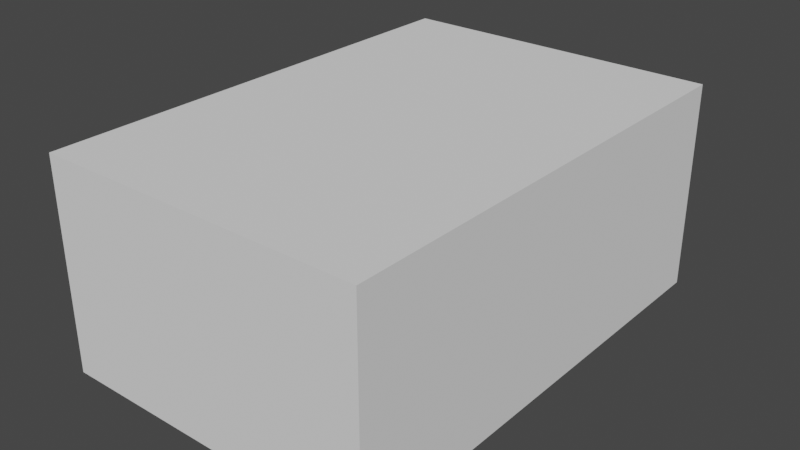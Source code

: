 # Source: house5.blend  (saved by Blender 3.6.11; exported with 4.5.12 LTS)
import bpy
from mathutils import Matrix  # noqa: F401  (used for matrix-valued properties, if any)

bpy.ops.wm.read_factory_settings(use_empty=True)
scene = bpy.context.scene
scene.name = 'Scene'

# ---- collections
col_collection = bpy.data.collections.new('Collection'); scene.collection.children.link(col_collection)

# ---- world
world_world = bpy.data.worlds.new('World'); scene.world = world_world
world_world.use_nodes = True; world_world.node_tree.nodes.clear()
_N = world_world.node_tree.nodes; _L = world_world.node_tree.links
n0 = _N.new('ShaderNodeOutputWorld'); n0.name = 'World Output'; n0.location = (300, 300)
n1 = _N.new('ShaderNodeBackground'); n1.name = 'Background'; n1.location = (10, 300)
n1.inputs[0].default_value = (0.05088, 0.05088, 0.05088, 1.0)
_L.new(n1.outputs[0], n0.inputs[0])
n0.is_active_output = True
world_world.color = (0.05088, 0.05088, 0.05088)
world_world.use_sun_shadow = False
world_world.sun_shadow_jitter_overblur = 0.0

# ---- meshes
me_cube = bpy.data.meshes.new('Cube')
me_cube.from_pydata([(-1.0, -0.5801, -0.6421), (-1.0, -0.5801, 0.6421), (-1.0, 2.342, -0.6421), (-1.0, 2.342, 0.6421), (1.0, -0.5801, -0.6421), (1.0, -0.5801, 0.6421), (1.0, 2.342, -0.6421), (1.0, 2.342, 0.6421)], [], [(0, 1, 3, 2), (2, 3, 7, 6), (6, 7, 5, 4), (4, 5, 1, 0), (2, 6, 4, 0), (7, 3, 1, 5)])
_uv = me_cube.uv_layers.new(name='UVMap')
_uv.uv.foreach_set('vector', [0.375, 0.0, 0.625, 0.0, 0.625, 0.25, 0.375, 0.25, 0.375, 0.25, 0.625, 0.25, 0.625, 0.5, 0.375, 0.5, 0.375, 0.5, 0.625, 0.5, 0.625, 0.75, 0.375, 0.75, 0.375, 0.75, 0.625, 0.75, 0.625, 1.0, 0.375, 1.0, 0.125, 0.5, 0.375, 0.5, 0.375, 0.75, 0.125, 0.75, 0.625, 0.5, 0.875, 0.5, 0.875, 0.75, 0.625, 0.75])
me_cube.update()

# ---- objects
ob_cube = bpy.data.objects.new('Cube', me_cube)

# ---- transforms, parenting, visibility, modifiers, constraints
ob_cube.location = (0.0, 0.0, 0.0)

# ---- collection membership
col_collection.objects.link(ob_cube)

# ---- scene / render settings (as saved in the file)
scene.frame_start = 1; scene.frame_end = 250; scene.frame_set(1)
scene.render.engine = 'BLENDER_EEVEE_NEXT'
scene.cycles.sampling_pattern = 'TABULATED_SOBOL'
scene.view_settings.view_transform = 'Filmic'
bpy.context.view_layer.update()

# ---- added for rendering (the .blend has no active camera and no usable light): camera, sun
cam_auto = bpy.data.cameras.new('AutoCamera')
cam_auto.lens = 50.0
cam_auto.sensor_width = 36.0
cam_auto.clip_end = 1000.0
ob_auto_camera = bpy.data.objects.new('AutoCamera', cam_auto)
scene.collection.objects.link(ob_auto_camera)
ob_auto_camera.location = (3.48519, -3.3012, 2.78815)
ob_auto_camera.rotation_euler = (1.09748, -7.21219e-08, 0.694738)
scene.camera = ob_auto_camera
light_auto_sun = bpy.data.lights.new('AutoSun', 'SUN')
light_auto_sun.energy = 3.0
light_auto_sun.angle = 0.0523599
ob_auto_sun = bpy.data.objects.new('AutoSun', light_auto_sun)
scene.collection.objects.link(ob_auto_sun)
ob_auto_sun.rotation_euler = (0.872665, 0.174533, 0.523599)
bpy.context.view_layer.update()
